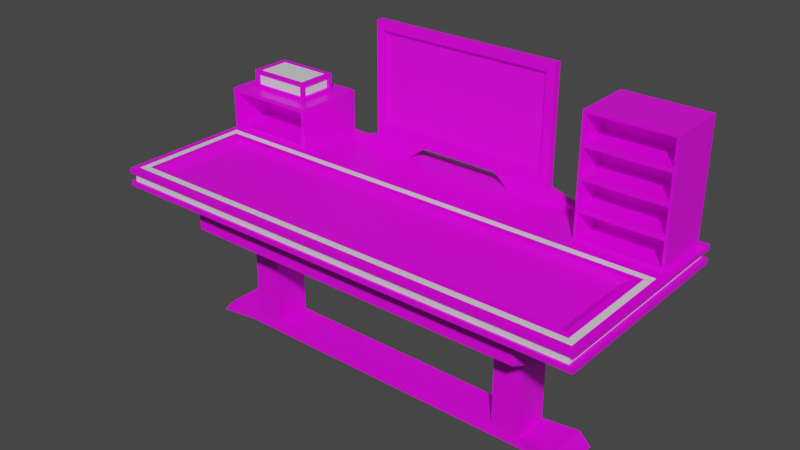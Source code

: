 # Source: Table.blend  (saved by Blender 2.92.15; exported with 4.5.12 LTS)
import bpy
from mathutils import Matrix  # noqa: F401  (used for matrix-valued properties, if any)

bpy.ops.wm.read_factory_settings(use_empty=True)
scene = bpy.context.scene
scene.name = 'Scene'

# ---- collections
col_collection = bpy.data.collections.new('Collection'); scene.collection.children.link(col_collection)

# ---- images (referenced by path relative to the original .blend; pixels are not part of the script)
import os
ASSET_DIR = os.environ.get("B2B_ASSET_DIR", "")  # directory of the original .blend (textures are referenced by path, not embedded)
HERE = os.path.dirname(os.path.abspath(__file__))  # packed textures are extracted next to this script under _unpacked/

def load_image(name, relpath, width, height, colorspace="sRGB"):
    """Load a texture the original file referenced (path relative to the .blend, or extracted next to this script)."""
    p = next((c for c in (os.path.join(HERE, relpath), os.path.join(ASSET_DIR, relpath)) if relpath and os.path.exists(c)), "")
    if p:
        img = bpy.data.images.load(p, check_existing=True)
        img.name = name
    else:  # same state as the original file: an image datablock whose file is absent (Cycles renders it pink)
        img = bpy.data.images.new(name, width, height)
        img.source = "FILE"
        img.filepath = "//" + (relpath or name)
    img.colorspace_settings.name = colorspace
    return img
img_blackmetal_jpg = load_image('BlackMetal.jpg', 'BlackMetal.jpg', 1024, 1024, 'sRGB')
img_screen_jpg = load_image('Screen.jpg', 'Screen.jpg', 1024, 1024, 'sRGB')
img_screen2_jpg = load_image('Screen2.jpg', 'Screen2.jpg', 1024, 1024, 'sRGB')

# ---- materials (node trees are filled in below, after node groups)
mat_table = bpy.data.materials.new('Table')
mat_table.alpha_threshold = 0.0
mat_table.use_transparent_shadow = False
mat_table.line_color = (0.0, 0.0, 0.0, 1.0)
mat_monitor = bpy.data.materials.new('Monitor')
mat_monitor.use_transparent_shadow = False
mat_monitor2 = bpy.data.materials.new('Monitor2')
mat_monitor2.use_transparent_shadow = False
mat_lights = bpy.data.materials.new('Lights')
mat_lights.use_transparent_shadow = False

# ---- material node trees
mat_table.use_nodes = True; mat_table.node_tree.nodes.clear()
_N = mat_table.node_tree.nodes; _L = mat_table.node_tree.links
n0 = _N.new('ShaderNodeOutputMaterial'); n0.name = 'Material Output'; n0.location = (300, 300)
n1 = _N.new('ShaderNodeBsdfPrincipled'); n1.name = 'Principled BSDF'; n1.location = (10, 300)
n1.distribution = 'GGX'
n1.subsurface_method = 'BURLEY'
n1.inputs[2].default_value = 0.4
n1.inputs[3].default_value = 1.45
n1.inputs[27].default_value = (0.0, 0.0, 0.0, 1.0)
n1.inputs[28].default_value = 1.0
n2 = _N.new('ShaderNodeTexImage'); n2.name = 'Image Texture'; n2.location = (-280, 280)
n2.image = img_blackmetal_jpg
_L.new(n1.outputs[0], n0.inputs[0])
_L.new(n2.outputs[0], n1.inputs[0])
n0.is_active_output = True
mat_monitor.use_nodes = True; mat_monitor.node_tree.nodes.clear()
_N = mat_monitor.node_tree.nodes; _L = mat_monitor.node_tree.links
n0 = _N.new('ShaderNodeBsdfPrincipled'); n0.name = 'Principled BSDF'; n0.location = (10, 300)
n0.distribution = 'GGX'
n0.subsurface_method = 'BURLEY'
n0.inputs[3].default_value = 1.45
n0.inputs[27].default_value = (0.0, 0.0, 0.0, 1.0)
n0.inputs[28].default_value = 1.0
n1 = _N.new('ShaderNodeOutputMaterial'); n1.name = 'Material Output'; n1.location = (300, 300)
n2 = _N.new('ShaderNodeTexImage'); n2.name = 'Image Texture'; n2.location = (-280, 280)
n2.image = img_screen_jpg
_L.new(n0.outputs[0], n1.inputs[0])
_L.new(n2.outputs[0], n0.inputs[0])
n1.is_active_output = True
mat_monitor2.use_nodes = True; mat_monitor2.node_tree.nodes.clear()
_N = mat_monitor2.node_tree.nodes; _L = mat_monitor2.node_tree.links
n0 = _N.new('ShaderNodeBsdfPrincipled'); n0.name = 'Principled BSDF'; n0.location = (10, 300)
n0.distribution = 'GGX'
n0.subsurface_method = 'BURLEY'
n0.inputs[3].default_value = 1.45
n0.inputs[27].default_value = (0.0, 0.0, 0.0, 1.0)
n0.inputs[28].default_value = 1.0
n1 = _N.new('ShaderNodeOutputMaterial'); n1.name = 'Material Output'; n1.location = (300, 300)
n2 = _N.new('ShaderNodeTexImage'); n2.name = 'Image Texture'; n2.location = (-280, 280)
n2.image = img_screen2_jpg
_L.new(n0.outputs[0], n1.inputs[0])
_L.new(n2.outputs[0], n0.inputs[0])
n1.is_active_output = True
mat_lights.use_nodes = True; mat_lights.node_tree.nodes.clear()
_N = mat_lights.node_tree.nodes; _L = mat_lights.node_tree.links
n0 = _N.new('ShaderNodeBsdfPrincipled'); n0.name = 'Principled BSDF'; n0.location = (10, 300)
n0.distribution = 'GGX'
n0.subsurface_method = 'BURLEY'
n0.inputs[3].default_value = 1.45
n0.inputs[27].default_value = (0.0, 0.0, 0.0, 1.0)
n0.inputs[28].default_value = 1.0
n1 = _N.new('ShaderNodeOutputMaterial'); n1.name = 'Material Output'; n1.location = (300, 300)
_L.new(n0.outputs[0], n1.inputs[0])
n1.is_active_output = True

# ---- world
world_world = bpy.data.worlds.new('World'); scene.world = world_world
world_world.use_nodes = True; world_world.node_tree.nodes.clear()
_N = world_world.node_tree.nodes; _L = world_world.node_tree.links
n0 = _N.new('ShaderNodeOutputWorld'); n0.name = 'World Output'; n0.location = (300, 300)
n1 = _N.new('ShaderNodeBackground'); n1.name = 'Background'; n1.location = (10, 300)
n1.inputs[0].default_value = (0.05088, 0.05088, 0.05088, 1.0)
_L.new(n1.outputs[0], n0.inputs[0])
n0.is_active_output = True
world_world.color = (0.05088, 0.05088, 0.05088)
world_world.use_sun_shadow = False
world_world.sun_shadow_jitter_overblur = 0.0

# ---- meshes
me_cube_001 = bpy.data.meshes.new('Cube.001')
me_cube_001.from_pydata([(-0.8849, -0.2638, -0.06988), (-0.9355, 0.4824, -0.09051), (0.8849, -0.2638, -0.06988), (0.9355, 0.4824, -0.09051), (-0.5266, 0.4431, -0.06988), (-0.2218, 0.4431, -0.06988), (0.2218, 0.4431, -0.06988), (0.5266, 0.4431, -0.06988), (0.5613, -0.2638, -0.06988), (0.1871, -0.2638, -0.06988), (-0.1871, -0.2638, -0.06988), (-0.5613, -0.2638, -0.06988), (-0.8849, -0.1416, -0.06988), (-0.8849, 0.03124, -0.06988), (-0.8849, 0.1535, -0.06988), (0.8849, 0.1535, -0.06988), (0.8849, 0.03124, -0.06988), (0.8849, -0.1416, -0.06988), (0.5266, 0.4012, -0.06988), (0.2218, 0.4012, -0.06988), (-0.2218, 0.4012, -0.06988), (-0.5266, 0.4012, -0.06988), (-0.9355, -0.3144, -0.1397), (-0.9355, 0.4824, -0.119), (0.9355, 0.4824, -0.119), (0.9355, -0.3144, -0.119), (0.5613, -0.3144, -0.119), (0.1871, -0.3144, -0.119), (-0.1871, -0.3144, -0.119), (-0.5613, -0.3144, -0.119), (-0.5613, 0.4824, -0.119), (-0.1871, 0.4824, -0.119), (0.1871, 0.4824, -0.119), (0.5613, 0.4824, -0.119), (0.9355, 0.2041, -0.119), (0.9355, 0.03124, -0.119), (0.9355, -0.1416, -0.119), (-0.9355, -0.1416, -0.119), (-0.9355, 0.03124, -0.119), (-0.9355, 0.2041, -0.119), (-0.6019, -0.03685, -0.3306), (-0.683, -0.2211, -0.2723), (-0.683, 0.2836, -0.1495), (-0.683, 0.2836, -0.2723), (-0.4098, 0.2836, -0.2723), (0.683, 0.2836, -0.1495), (0.683, 0.2836, -0.2723), (0.6019, 0.09933, -0.3306), (0.683, -0.2211, -0.1495), (0.683, -0.2211, -0.2723), (0.4098, -0.2211, -0.2723), (0.4098, 0.2836, -0.2723), (0.1366, 0.2836, -0.2723), (-0.1366, 0.2836, -0.2723), (-0.4098, -0.2211, -0.2723), (-0.1366, -0.2211, -0.2723), (0.1366, -0.2211, -0.2723), (-0.4909, -0.03685, -0.3306), (-0.1366, -0.09493, -0.2723), (0.1366, -0.09493, -0.2723), (0.4909, -0.03685, -0.3306), (0.4098, -0.2211, -0.1495), (0.1366, -0.2211, -0.1495), (-0.1366, -0.2211, -0.1495), (-0.4098, -0.2211, -0.1495), (-0.4098, 0.3522, -0.1495), (-0.1366, 0.3522, -0.1495), (0.1366, 0.3522, -0.1495), (0.4098, 0.3522, -0.1495), (-0.6019, 0.09933, -0.3306), (-0.6019, 0.03124, -0.3306), (0.6019, -0.03685, -0.3306), (0.6019, 0.03124, -0.3306), (-0.4909, 0.09933, -0.3306), (-0.4909, 0.03124, -0.3306), (-0.1366, 0.1574, -0.2723), (-0.1366, 0.03124, -0.2723), (0.1366, 0.1574, -0.2723), (0.1366, 0.03124, -0.2723), (0.4909, 0.09933, -0.3306), (0.4909, 0.03124, -0.3306), (0.683, 0.1574, -0.1495), (0.683, 0.03124, -0.1495), (0.683, -0.09493, -0.1495), (-0.683, -0.09493, -0.1495), (-0.683, 0.03124, -0.1495), (-0.683, 0.1574, -0.1495), (-0.683, -0.2211, -0.1495), (-0.683, 0.1574, -0.3306), (-0.683, 0.03124, -0.3306), (-0.683, -0.09493, -0.3306), (0.683, -0.09493, -0.3306), (0.683, 0.03124, -0.3306), (0.683, 0.1574, -0.3306), (-0.4098, 0.1574, -0.3306), (-0.4098, 0.03124, -0.3306), (-0.4098, -0.09493, -0.3306), (0.4098, 0.1574, -0.3306), (0.4098, 0.03124, -0.3306), (0.4098, -0.09493, -0.3306), (-0.4909, 0.03124, -0.6812), (-0.6019, 0.03124, -0.6812), (0.6019, 0.03124, -0.6812), (0.4909, 0.03124, -0.6812), (-0.6019, 0.09933, -0.6812), (-0.6019, -0.03685, -0.6812), (0.6019, -0.03685, -0.6812), (0.6019, 0.09933, -0.6812), (-0.4909, 0.09933, -0.6812), (-0.4909, -0.03685, -0.6812), (0.4909, 0.09933, -0.6812), (0.4909, -0.03685, -0.6812), (-0.5189, 0.03124, -0.7205), (-0.6363, 0.03124, -0.7205), (0.6363, 0.03124, -0.7205), (0.5189, 0.03124, -0.7205), (-0.6363, 0.1032, -0.7205), (-0.6363, -0.04074, -0.7205), (0.6363, -0.04074, -0.7205), (0.6363, 0.1032, -0.7205), (-0.5189, 0.1032, -0.7205), (-0.5189, -0.04074, -0.7205), (0.5189, 0.1032, -0.7205), (0.5189, -0.04074, -0.7205), (-0.738, 0.1147, -0.6767), (-0.738, 0.03124, -0.6767), (-0.738, -0.05224, -0.6767), (0.738, -0.05224, -0.6767), (0.738, 0.03124, -0.6767), (0.738, 0.1147, -0.6767), (-0.7802, 0.1195, -0.7249), (-0.7802, 0.03124, -0.7249), (-0.7802, -0.05701, -0.7249), (0.7802, -0.05701, -0.7249), (0.7802, 0.03124, -0.7249), (0.7802, 0.1195, -0.7249), (-0.5613, 0.4824, -0.09051), (-0.1871, 0.4824, -0.09051), (0.1871, 0.4824, -0.09051), (0.5613, 0.4824, -0.09051), (0.5613, 0.1535, -0.06988), (0.1871, 0.1535, -0.06988), (-0.1871, 0.1535, -0.06988), (-0.5613, 0.1535, -0.06988), (-0.3754, 0.4371, -0.02058), (-0.1581, 0.4371, -0.02058), (0.1581, 0.4371, -0.02058), (0.3754, 0.4371, -0.02058), (0.3754, 0.4072, -0.02058), (0.1581, 0.4072, -0.02058), (-0.1581, 0.4072, -0.02058), (-0.3754, 0.4072, -0.02058), (-0.3754, 0.4371, 0.0005437), (-0.1581, 0.4371, 0.0005437), (0.1581, 0.4371, 0.0005437), (0.3754, 0.4371, 0.0005437), (0.342, 0.4072, 0.03395), (0.1581, 0.4072, 0.03395), (-0.1581, 0.4072, 0.03395), (-0.342, 0.4072, 0.03395), (-0.3754, 0.4371, 0.4214), (-0.1581, 0.4371, 0.4214), (0.1581, 0.4371, 0.4214), (0.3754, 0.4371, 0.4214), (0.342, 0.4072, 0.388), (0.1581, 0.4072, 0.388), (-0.1581, 0.4072, 0.388), (-0.342, 0.4072, 0.388), (-0.3754, 0.4072, 0.0005437), (-0.1581, 0.4072, 0.0005437), (0.1581, 0.4072, 0.0005437), (0.3754, 0.4072, 0.0005437), (-0.3754, 0.4072, 0.4214), (-0.1581, 0.4072, 0.4214), (0.1581, 0.4072, 0.4214), (0.3754, 0.4072, 0.4214), (-0.1581, 0.4225, 0.03395), (-0.1581, 0.4225, 0.388), (0.1581, 0.4225, 0.03395), (0.1581, 0.4225, 0.388), (-0.342, 0.4225, 0.03395), (0.342, 0.4225, 0.03395), (-0.342, 0.4225, 0.388), (0.342, 0.4225, 0.388), (0.9355, -0.1416, -0.09051), (0.9355, -0.3144, -0.09051), (-0.5613, -0.3144, -0.09051), (-0.9108, -0.2897, -0.06988), (0.5613, -0.3144, -0.09051), (0.1871, -0.3144, -0.09051), (-0.1871, -0.3144, -0.09051), (-0.9355, -0.1416, -0.09051), (-0.9355, 0.03124, -0.09051), (-0.9355, 0.2041, -0.09051), (0.9355, 0.2041, -0.09051), (0.9355, 0.03124, -0.09051), (-0.5613, 0.1794, -0.06988), (-0.1871, 0.1794, -0.06988), (0.1871, 0.1794, -0.06988), (0.5613, 0.1794, -0.06988), (0.5369, -0.1378, -0.09575), (0.5369, -0.2311, -0.09575), (0.179, -0.1378, -0.09575), (0.179, -0.2311, -0.09575), (-0.179, -0.1378, -0.09575), (-0.179, -0.2311, -0.09575), (-0.5369, -0.1378, -0.09575), (-0.5369, -0.2311, -0.09575), (0.5369, 0.1208, -0.09575), (0.5369, 0.02749, -0.09575), (0.179, 0.1208, -0.09575), (0.179, 0.02749, -0.09575), (-0.179, 0.1208, -0.09575), (-0.179, 0.02749, -0.09575), (-0.5369, 0.1208, -0.09575), (-0.5369, 0.02749, -0.09575), (0.8229, 0.02749, -0.09575), (0.8229, -0.1378, -0.09575), (-0.8229, 0.02749, -0.09575), (-0.8229, -0.1378, -0.09575), (0.8229, -0.2311, -0.09575), (-0.8229, -0.2311, -0.09575), (-0.8229, 0.1208, -0.09575), (0.8229, 0.1208, -0.09575), (-0.9108, 0.1794, -0.06988), (-0.9355, 0.4824, -0.06988), (0.5885, 0.4552, -0.06988), (0.9083, 0.4552, -0.06988), (0.9108, -0.1416, -0.06988), (0.9108, -0.2897, -0.06988), (-0.5613, -0.2897, -0.06988), (-0.9355, -0.3144, -0.09051), (-0.5613, 0.4824, -0.06988), (-0.1871, 0.4824, -0.06988), (0.1871, 0.4824, -0.06988), (0.5613, -0.2897, -0.06988), (0.1871, -0.2897, -0.06988), (-0.1871, -0.2897, -0.06988), (-0.9108, -0.1416, -0.06988), (-0.9108, 0.03124, -0.06988), (0.9108, 0.1794, -0.06988), (0.9108, 0.03124, -0.06988), (-0.9355, 0.03124, -0.1397), (-0.9355, 0.2041, -0.1397), (-0.9355, -0.1416, -0.1397), (-0.9355, -0.3144, -0.119), (0.9355, 0.03124, -0.1397), (0.9355, -0.1416, -0.1397), (0.9355, 0.2041, -0.1397), (0.9355, 0.4824, -0.1397), (0.1871, 0.4824, -0.1397), (0.5613, 0.4824, -0.1397), (-0.1871, 0.4824, -0.1397), (-0.5613, 0.4824, -0.1397), (-0.9355, 0.4824, -0.1397), (-0.1871, -0.3144, -0.1397), (-0.5613, -0.3144, -0.1397), (0.1871, -0.3144, -0.1397), (0.5613, -0.3144, -0.1397), (0.9355, -0.3144, -0.1397), (-0.917, -0.3069, -0.1187), (-0.917, -0.3069, -0.09079), (-0.917, 0.4741, -0.09079), (-0.917, 0.4741, -0.1187), (0.917, 0.4741, -0.09079), (0.917, 0.4741, -0.1187), (0.917, -0.3069, -0.09079), (0.917, -0.3069, -0.1187), (0.5502, -0.3069, -0.09079), (0.5502, -0.3069, -0.1187), (0.1834, -0.3069, -0.09079), (0.1834, -0.3069, -0.1187), (-0.1834, -0.3069, -0.09079), (-0.1834, -0.3069, -0.1187), (-0.5502, -0.3069, -0.09079), (-0.5502, -0.3069, -0.1187), (-0.5502, 0.4741, -0.09079), (-0.5502, 0.4741, -0.1187), (-0.1834, 0.4741, -0.09079), (-0.1834, 0.4741, -0.1187), (0.1834, 0.4741, -0.09079), (0.1834, 0.4741, -0.1187), (0.5502, 0.4741, -0.09079), (0.5502, 0.4741, -0.1187), (0.917, 0.2013, -0.09079), (0.917, 0.2013, -0.1187), (0.917, 0.03194, -0.09079), (0.917, 0.03194, -0.1187), (0.917, -0.1375, -0.09079), (0.917, -0.1375, -0.1187), (-0.917, -0.1375, -0.09079), (-0.917, -0.1375, -0.1187), (-0.917, 0.03194, -0.09079), (-0.917, 0.03194, -0.1187), (-0.917, 0.2013, -0.09079), (-0.917, 0.2013, -0.1187), (0.9355, -0.1416, -0.06988), (0.9355, -0.3144, -0.06988), (-0.5613, -0.3144, -0.06988), (-0.9355, -0.3144, -0.06988), (0.5613, -0.3144, -0.06988), (0.1871, -0.3144, -0.06988), (-0.1871, -0.3144, -0.06988), (-0.9355, -0.1416, -0.06988), (-0.9355, 0.03124, -0.06988), (-0.9355, 0.2041, -0.06988), (0.9083, 0.2313, -0.06988), (0.9355, 0.03124, -0.06988), (-0.5613, 0.2041, -0.06988), (-0.1871, 0.2041, -0.06988), (0.1871, 0.2041, -0.06988), (0.5885, 0.2313, -0.06988), (0.8602, -0.1416, -0.06988), (0.8602, -0.2391, -0.06988), (-0.5613, -0.2391, -0.06988), (-0.8602, -0.2391, -0.06988), (0.5613, -0.2391, -0.06988), (0.1871, -0.2391, -0.06988), (-0.1871, -0.2391, -0.06988), (-0.8602, -0.1416, -0.06988), (-0.8602, 0.03124, -0.06988), (-0.8602, 0.1288, -0.06988), (0.8602, 0.1288, -0.06988), (0.8602, 0.03124, -0.06988), (-0.5613, 0.1288, -0.06988), (-0.1871, 0.1288, -0.06988), (0.1871, 0.1288, -0.06988), (0.5613, 0.1288, -0.06988), (0.5613, 0.4824, -0.06988), (0.9355, 0.4824, -0.06988), (0.9355, 0.2041, -0.06988), (0.5613, 0.2041, -0.06988), (0.5885, 0.4552, 0.372), (0.9083, 0.4552, 0.372), (0.9083, 0.2313, 0.372), (0.5885, 0.2313, 0.372), (0.5885, 0.4552, 0.04059), (0.5885, 0.4552, 0.1511), (0.5885, 0.4552, 0.2615), (0.9083, 0.4552, 0.2615), (0.9083, 0.4552, 0.1511), (0.9083, 0.4552, 0.04059), (0.9083, 0.2313, 0.04059), (0.9083, 0.2313, 0.1511), (0.9083, 0.2313, 0.2615), (0.5885, 0.2313, 0.2615), (0.5885, 0.2313, 0.1511), (0.5885, 0.2313, 0.04059), (0.5986, 0.2313, 0.2716), (0.8982, 0.2313, 0.2716), (0.8982, 0.2313, 0.3619), (0.5986, 0.2313, 0.3619), (0.5986, 0.2313, -0.05977), (0.8982, 0.2313, -0.05977), (0.8982, 0.2313, 0.03049), (0.5986, 0.2313, 0.03049), (0.5986, 0.2313, 0.0507), (0.8982, 0.2313, 0.0507), (0.8982, 0.2313, 0.141), (0.5986, 0.2313, 0.141), (0.5986, 0.2313, 0.1612), (0.8982, 0.2313, 0.1612), (0.8982, 0.2313, 0.2514), (0.5986, 0.2313, 0.2514), (0.8982, 0.3462, 0.2716), (0.5986, 0.3462, 0.2716), (0.5986, 0.3462, 0.3619), (0.8982, 0.3462, 0.3619), (0.5986, 0.3462, -0.05977), (0.8982, 0.3462, -0.05977), (0.5986, 0.3462, 0.03049), (0.8982, 0.3462, 0.03049), (0.8982, 0.3462, 0.0507), (0.5986, 0.3462, 0.0507), (0.5986, 0.3462, 0.141), (0.8982, 0.3462, 0.141), (0.8982, 0.3462, 0.1612), (0.5986, 0.3462, 0.1612), (0.5986, 0.3462, 0.2514), (0.8982, 0.3462, 0.2514), (-0.9355, 0.2041, 0.09152), (-0.9355, 0.4824, 0.09152), (-0.5613, 0.4824, 0.09152), (-0.5613, 0.2041, 0.09152), (-0.9201, 0.2041, -0.05447), (-0.5767, 0.2041, -0.05447), (-0.5767, 0.2041, 0.07612), (-0.9201, 0.2041, 0.07612), (-0.9201, 0.3633, -0.05447), (-0.5767, 0.3633, -0.05447), (-0.9201, 0.3633, 0.07612), (-0.5767, 0.3633, 0.07612), (-0.6224, 0.4213, 0.09152), (-0.8744, 0.4213, 0.09152), (-0.8744, 0.2652, 0.09152), (-0.6224, 0.2652, 0.09152), (-0.8744, 0.4213, 0.1606), (-0.6224, 0.4213, 0.1606), (-0.6224, 0.2652, 0.1606), (-0.8744, 0.2652, 0.1606), (-0.8744, 0.4085, 0.1043), (-0.8744, 0.278, 0.1043), (-0.8744, 0.278, 0.1478), (-0.8744, 0.4085, 0.1478), (-0.6352, 0.4085, 0.1606), (-0.8616, 0.4085, 0.1606), (-0.8616, 0.278, 0.1606), (-0.6352, 0.278, 0.1606), (-0.6352, 0.4213, 0.1043), (-0.8616, 0.4213, 0.1043), (-0.8616, 0.4213, 0.1478), (-0.6352, 0.4213, 0.1478), (-0.8616, 0.2652, 0.1043), (-0.6352, 0.2652, 0.1043), (-0.6352, 0.2652, 0.1478), (-0.8616, 0.2652, 0.1478), (-0.6224, 0.278, 0.1043), (-0.6224, 0.4085, 0.1043), (-0.6224, 0.4085, 0.1478), (-0.6224, 0.278, 0.1478), (-0.8655, 0.2826, 0.1063), (-0.8655, 0.4039, 0.1063), (-0.8655, 0.4039, 0.1467), (-0.8655, 0.2826, 0.1467), (-0.8536, 0.4039, 0.1586), (-0.6432, 0.4039, 0.1586), (-0.6432, 0.2826, 0.1586), (-0.8536, 0.2826, 0.1586), (-0.8536, 0.4158, 0.1063), (-0.6432, 0.4158, 0.1063), (-0.6432, 0.4158, 0.1467), (-0.8536, 0.4158, 0.1467), (-0.8536, 0.2707, 0.1063), (-0.6432, 0.2707, 0.1063), (-0.8536, 0.2707, 0.1467), (-0.6432, 0.2707, 0.1467), (-0.6313, 0.4039, 0.1063), (-0.6313, 0.2826, 0.1063), (-0.6313, 0.2826, 0.1467), (-0.6313, 0.4039, 0.1467)], [], [(192, 193, 294, 292), (30, 23, 263, 277), (193, 1, 262, 294), (191, 192, 292, 290), (318, 317, 203, 205), (325, 324, 214, 212), (317, 316, 201, 203), (312, 323, 216, 217), (316, 313, 220, 201), (31, 30, 277, 279), (231, 191, 290, 261), (32, 31, 279, 281), (190, 186, 274, 272), (33, 32, 281, 283), (189, 190, 272, 270), (34, 24, 265, 285), (188, 189, 270, 268), (4, 21, 151, 144), (323, 322, 223, 216), (315, 314, 207, 221), (234, 233, 309, 310), (321, 320, 218, 222), (324, 321, 222, 214), (19, 18, 148, 149), (313, 312, 217, 220), (320, 319, 219, 218), (339, 338, 332, 333), (322, 327, 208, 223), (319, 315, 221, 219), (225, 305, 380, 381), (327, 326, 210, 208), (314, 318, 205, 207), (35, 34, 285, 287), (23, 39, 295, 263), (185, 188, 268, 266), (36, 35, 287, 289), (24, 33, 283, 265), (138, 139, 282, 280), (248, 246, 82, 81), (257, 255, 63, 62), (246, 247, 83, 82), (255, 256, 64, 63), (243, 254, 42, 86), (22, 244, 84, 87), (254, 253, 65, 42), (251, 249, 45, 68), (244, 242, 85, 84), (253, 252, 66, 65), (247, 259, 48, 83), (242, 243, 86, 85), (252, 250, 67, 66), (256, 22, 87, 64), (250, 251, 68, 67), (259, 258, 61, 48), (249, 248, 81, 45), (258, 257, 62, 61), (99, 91, 49, 50), (90, 96, 54, 41), (96, 58, 55, 54), (58, 59, 56, 55), (59, 99, 50, 56), (52, 51, 97, 77), (77, 97, 98, 78), (78, 98, 99, 59), (53, 52, 77, 75), (75, 77, 78, 76), (76, 78, 59, 58), (44, 53, 75, 94), (94, 75, 76, 95), (95, 76, 58, 96), (43, 44, 94, 88), (57, 40, 105, 109), (72, 71, 106, 102), (51, 46, 93, 97), (74, 57, 109, 100), (69, 73, 108, 104), (89, 85, 86, 88), (90, 84, 85, 89), (41, 87, 84, 90), (92, 82, 83, 91), (93, 81, 82, 92), (46, 45, 81, 93), (52, 67, 68, 51), (53, 66, 67, 52), (44, 65, 66, 53), (43, 42, 65, 44), (55, 63, 64, 54), (56, 62, 63, 55), (50, 61, 62, 56), (49, 48, 61, 50), (54, 64, 87, 41), (91, 83, 48, 49), (51, 68, 45, 46), (88, 86, 42, 43), (69, 70, 89, 88), (70, 40, 90, 89), (71, 72, 92, 91), (72, 47, 93, 92), (74, 73, 94, 95), (57, 74, 95, 96), (79, 80, 98, 97), (80, 60, 99, 98), (73, 69, 88, 94), (40, 57, 96, 90), (47, 79, 97, 93), (60, 71, 91, 99), (114, 119, 135, 134), (110, 107, 119, 122), (117, 105, 126, 132), (121, 112, 115, 123), (80, 79, 110, 103), (47, 72, 102, 107), (79, 47, 107, 110), (70, 69, 104, 101), (60, 80, 103, 111), (73, 74, 100, 108), (71, 60, 111, 106), (40, 70, 101, 105), (116, 120, 112, 113), (113, 112, 121, 117), (122, 119, 114, 115), (115, 114, 118, 123), (109, 121, 123, 111), (100, 109, 111, 103), (106, 111, 123, 118), (107, 102, 128, 129), (104, 108, 120, 116), (108, 100, 103, 110), (119, 107, 129, 135), (109, 105, 117, 121), (112, 120, 122, 115), (120, 108, 110, 122), (125, 124, 130, 131), (129, 128, 134, 135), (126, 125, 131, 132), (128, 127, 133, 134), (101, 104, 124, 125), (116, 113, 131, 130), (104, 116, 130, 124), (105, 101, 125, 126), (113, 117, 132, 131), (102, 106, 127, 128), (106, 118, 133, 127), (118, 114, 134, 133), (4, 5, 233, 232), (6, 7, 328, 234), (7, 18, 331, 328), (19, 6, 234, 310), (5, 20, 309, 233), (21, 4, 232, 308), (20, 21, 308, 309), (18, 19, 310, 331), (145, 144, 152, 153), (148, 147, 155, 171), (6, 19, 149, 146), (7, 6, 146, 147), (21, 20, 150, 151), (20, 5, 145, 150), (18, 7, 147, 148), (5, 4, 144, 145), (171, 155, 163, 175), (157, 156, 181, 178), (149, 148, 171, 170), (144, 151, 168, 152), (154, 153, 161, 162), (147, 146, 154, 155), (151, 150, 169, 168), (145, 153, 154, 146), (169, 150, 149, 170), (150, 145, 146, 149), (161, 160, 172, 173), (163, 162, 174, 175), (161, 173, 174, 162), (153, 152, 160, 161), (166, 167, 182, 177), (165, 166, 177, 179), (152, 168, 172, 160), (155, 154, 162, 163), (158, 159, 168, 169), (156, 157, 170, 171), (157, 158, 169, 170), (167, 166, 173, 172), (165, 164, 175, 174), (166, 165, 174, 173), (159, 167, 172, 168), (164, 156, 171, 175), (180, 176, 177, 182), (176, 178, 179, 177), (178, 181, 183, 179), (167, 159, 180, 182), (164, 165, 179, 183), (158, 157, 178, 176), (159, 158, 176, 180), (156, 164, 183, 181), (17, 2, 229, 228), (11, 0, 187, 230), (2, 8, 235, 229), (8, 9, 236, 235), (9, 10, 237, 236), (10, 11, 230, 237), (0, 12, 238, 187), (12, 13, 239, 238), (13, 14, 224, 239), (15, 16, 241, 240), (16, 17, 228, 241), (143, 142, 197, 196), (142, 141, 198, 197), (141, 140, 199, 198), (140, 15, 240, 199), (14, 143, 196, 224), (206, 219, 221, 207), (217, 200, 201, 220), (200, 202, 203, 201), (202, 204, 205, 203), (204, 206, 207, 205), (212, 214, 215, 213), (213, 215, 206, 204), (210, 212, 213, 211), (211, 213, 204, 202), (208, 210, 211, 209), (209, 211, 202, 200), (223, 208, 209, 216), (216, 209, 200, 217), (214, 222, 218, 215), (215, 218, 219, 206), (326, 325, 212, 210), (1, 193, 305, 225), (3, 139, 328, 329), (185, 184, 296, 297), (231, 186, 298, 299), (136, 1, 225, 232), (137, 136, 232, 233), (138, 137, 233, 234), (139, 138, 234, 328), (188, 185, 297, 300), (189, 188, 300, 301), (190, 189, 301, 302), (186, 190, 302, 298), (191, 231, 299, 303), (192, 191, 303, 304), (193, 192, 304, 305), (194, 3, 329, 330), (195, 194, 330, 307), (184, 195, 307, 296), (38, 39, 243, 242), (37, 38, 242, 244), (245, 37, 244, 22), (35, 36, 247, 246), (34, 35, 246, 248), (24, 34, 248, 249), (32, 33, 251, 250), (31, 32, 250, 252), (30, 31, 252, 253), (23, 30, 253, 254), (28, 29, 256, 255), (27, 28, 255, 257), (26, 27, 257, 258), (25, 26, 258, 259), (29, 245, 22, 256), (36, 25, 259, 247), (33, 24, 249, 251), (39, 23, 254, 243), (295, 294, 262, 263), (283, 282, 264, 265), (289, 288, 266, 267), (275, 274, 261, 260), (267, 266, 268, 269), (269, 268, 270, 271), (271, 270, 272, 273), (273, 272, 274, 275), (263, 262, 276, 277), (277, 276, 278, 279), (279, 278, 280, 281), (281, 280, 282, 283), (265, 264, 284, 285), (285, 284, 286, 287), (287, 286, 288, 289), (260, 261, 290, 291), (291, 290, 292, 293), (293, 292, 294, 295), (139, 3, 264, 282), (29, 28, 273, 275), (3, 194, 284, 264), (184, 185, 266, 288), (28, 27, 271, 273), (194, 195, 286, 284), (186, 231, 261, 274), (27, 26, 269, 271), (195, 184, 288, 286), (1, 136, 276, 262), (26, 25, 267, 269), (39, 38, 293, 295), (136, 137, 278, 276), (245, 29, 275, 260), (38, 37, 291, 293), (137, 138, 280, 278), (25, 36, 289, 267), (37, 245, 260, 291), (228, 229, 297, 296), (230, 187, 299, 298), (229, 235, 300, 297), (235, 236, 301, 300), (236, 237, 302, 301), (237, 230, 298, 302), (187, 238, 303, 299), (238, 239, 304, 303), (239, 224, 305, 304), (240, 241, 307, 330), (241, 228, 296, 307), (196, 197, 309, 308), (197, 198, 310, 309), (198, 199, 331, 310), (199, 240, 330, 331), (224, 196, 308, 305), (2, 17, 312, 313), (0, 11, 314, 315), (8, 2, 313, 316), (9, 8, 316, 317), (10, 9, 317, 318), (11, 10, 318, 314), (12, 0, 315, 319), (13, 12, 319, 320), (14, 13, 320, 321), (16, 15, 322, 323), (17, 16, 323, 312), (142, 143, 324, 325), (141, 142, 325, 326), (140, 141, 326, 327), (15, 140, 327, 322), (143, 14, 321, 324), (226, 227, 329, 328), (227, 306, 330, 329), (311, 226, 328, 331), (306, 311, 331, 330), (333, 332, 335, 334), (359, 356, 373, 374), (344, 339, 333, 334), (338, 345, 335, 332), (226, 311, 347, 336), (336, 347, 346, 337), (337, 346, 345, 338), (306, 227, 341, 342), (342, 341, 340, 343), (343, 340, 339, 344), (349, 350, 367, 364), (360, 361, 376, 377), (355, 352, 368, 370), (227, 226, 336, 341), (341, 336, 337, 340), (340, 337, 338, 339), (345, 344, 349, 348), (344, 334, 350, 349), (334, 335, 351, 350), (335, 345, 348, 351), (311, 306, 353, 352), (306, 342, 354, 353), (342, 347, 355, 354), (347, 311, 352, 355), (347, 342, 357, 356), (342, 343, 358, 357), (343, 346, 359, 358), (346, 347, 356, 359), (346, 343, 361, 360), (343, 344, 362, 361), (344, 345, 363, 362), (345, 346, 360, 363), (365, 364, 367, 366), (368, 369, 371, 370), (373, 372, 375, 374), (377, 376, 379, 378), (353, 354, 371, 369), (363, 360, 377, 378), (350, 351, 366, 367), (357, 358, 375, 372), (354, 355, 370, 371), (361, 362, 379, 376), (358, 359, 374, 375), (362, 363, 378, 379), (348, 349, 364, 365), (352, 353, 369, 368), (351, 348, 365, 366), (356, 357, 372, 373), (400, 401, 420, 421), (308, 232, 382, 383), (232, 225, 381, 382), (385, 386, 391, 389), (305, 308, 385, 384), (308, 383, 386, 385), (383, 380, 387, 386), (380, 305, 384, 387), (388, 389, 391, 390), (384, 385, 389, 388), (386, 387, 390, 391), (387, 384, 388, 390), (382, 381, 393, 392), (381, 380, 394, 393), (380, 383, 395, 394), (383, 382, 392, 395), (418, 419, 438, 439), (414, 415, 434, 435), (417, 418, 439, 436), (410, 411, 430, 431), (393, 394, 401, 400), (394, 399, 402, 401), (399, 396, 403, 402), (396, 393, 400, 403), (397, 396, 405, 404), (396, 399, 406, 405), (399, 398, 407, 406), (398, 397, 404, 407), (392, 393, 409, 408), (393, 396, 410, 409), (396, 397, 411, 410), (397, 392, 408, 411), (394, 395, 413, 412), (395, 398, 414, 413), (398, 399, 415, 414), (399, 394, 412, 415), (395, 392, 417, 416), (392, 397, 418, 417), (397, 398, 419, 418), (398, 395, 416, 419), (421, 420, 423, 422), (425, 424, 427, 426), (429, 428, 431, 430), (432, 433, 435, 434), (437, 436, 439, 438), (404, 405, 424, 425), (403, 400, 421, 422), (408, 409, 428, 429), (407, 404, 425, 426), (412, 413, 433, 432), (401, 402, 423, 420), (411, 408, 429, 430), (416, 417, 436, 437), (405, 406, 427, 424), (415, 412, 432, 434), (402, 403, 422, 423), (409, 410, 431, 428), (419, 416, 437, 438), (406, 407, 426, 427), (413, 414, 435, 433)])
me_cube_001.polygons.foreach_set('material_index', [0, 0, 0, 0, 0, 0, 0, 0, 0, 0, 0, 0, 0, 0, 0, 0, 0, 0, 0, 0, 0, 0, 0, 0, 0, 0, 0, 0, 0, 0, 0, 0, 0, 0, 0, 0, 0, 0, 0, 0, 0, 0, 0, 0, 0, 0, 0, 0, 0, 0, 0, 0, 0, 0, 0, 0, 0, 0, 0, 0, 0, 0, 0, 0, 0, 0, 0, 0, 0, 0, 0, 0, 0, 0, 0, 0, 0, 0, 0, 0, 0, 0, 0, 0, 0, 0, 0, 0, 0, 0, 0, 0, 0, 0, 0, 0, 0, 0, 0, 0, 0, 0, 0, 0, 0, 0, 0, 0, 0, 0, 0, 0, 0, 0, 0, 0, 0, 0, 0, 0, 0, 0, 0, 0, 0, 0, 0, 0, 0, 0, 0, 0, 0, 0, 0, 0, 0, 0, 0, 0, 0, 0, 0, 0, 0, 0, 0, 0, 0, 0, 0, 0, 0, 0, 0, 0, 0, 0, 0, 0, 0, 0, 0, 0, 0, 0, 0, 0, 0, 0, 0, 0, 0, 0, 0, 0, 0, 0, 0, 0, 0, 0, 0, 0, 0, 0, 1, 1, 1, 0, 0, 0, 0, 0, 3, 3, 3, 3, 3, 3, 3, 3, 3, 3, 3, 3, 3, 3, 3, 3, 2, 2, 2, 2, 2, 2, 2, 2, 2, 2, 2, 2, 2, 2, 2, 0, 0, 0, 0, 0, 0, 0, 0, 0, 0, 0, 0, 0, 0, 0, 0, 0, 0, 0, 0, 0, 0, 0, 0, 0, 0, 0, 0, 0, 0, 0, 0, 0, 0, 0, 0, 0, 3, 3, 3, 3, 3, 3, 3, 3, 3, 3, 3, 3, 3, 3, 3, 3, 3, 3, 0, 0, 0, 0, 0, 0, 0, 0, 0, 0, 0, 0, 0, 0, 0, 0, 0, 0, 0, 0, 0, 0, 0, 0, 0, 0, 0, 0, 0, 0, 0, 0, 0, 0, 0, 0, 0, 0, 0, 0, 0, 0, 0, 0, 0, 0, 0, 0, 0, 0, 0, 0, 0, 0, 0, 0, 0, 0, 0, 0, 0, 0, 0, 0, 0, 0, 0, 0, 0, 0, 0, 0, 0, 0, 0, 0, 0, 0, 0, 0, 0, 0, 0, 0, 0, 0, 0, 0, 0, 0, 0, 0, 0, 0, 0, 0, 0, 0, 0, 0, 0, 0, 0, 0, 0, 0, 0, 0, 0, 0, 0, 0, 0, 0, 0, 0, 0, 0, 0, 0, 0, 0, 0, 0, 0, 0, 0, 0, 0, 0, 0, 0, 0, 0, 0, 0, 0, 0, 0, 0, 0, 0, 3, 3, 3, 3, 3, 0, 0, 0, 0, 0, 0, 0, 0, 0, 0, 0, 0, 0, 0, 0])
_uv = me_cube_001.uv_layers.new(name='UVMap')
_uv.uv.foreach_set('vector', [0.01914, 0.208, 0.01914, 0.1978, 0.02113, 0.198, 0.02113, 0.208, 0.18, 0.3224, 0.2202, 0.3224, 0.2182, 0.3229, 0.1788, 0.3229, 0.01914, 0.1978, 0.01914, 0.1814, 0.02113, 0.1819, 0.02113, 0.198, 0.01914, 0.2182, 0.01914, 0.208, 0.02113, 0.208, 0.02113, 0.218, 0.09146, 0.02597, 0.1317, 0.02597, 0.1308, 0.0275, 0.09233, 0.0275, 0.1317, 0.0275, 0.1719, 0.0275, 0.1693, 0.02904, 0.1308, 0.02904, 0.1317, 0.02597, 0.1719, 0.02597, 0.1693, 0.0275, 0.1308, 0.0275, 0.02723, 0.3122, 0.02723, 0.302, 0.03124, 0.3023, 0.03124, 0.312, 0.1719, 0.02597, 0.204, 0.02597, 0.2, 0.0275, 0.1693, 0.0275, 0.1398, 0.3224, 0.18, 0.3224, 0.1788, 0.3229, 0.1394, 0.3229, 0.01914, 0.2284, 0.01914, 0.2182, 0.02113, 0.218, 0.02113, 0.2279, 0.09955, 0.3224, 0.1398, 0.3224, 0.1394, 0.3229, 0.09995, 0.3229, 0.09955, 0.2284, 0.05934, 0.2284, 0.06054, 0.2279, 0.09995, 0.2279, 0.05934, 0.3224, 0.09955, 0.3224, 0.09995, 0.3229, 0.06054, 0.3229, 0.1398, 0.2284, 0.09955, 0.2284, 0.09995, 0.2279, 0.1394, 0.2279, 0.01914, 0.3389, 0.01914, 0.3224, 0.02113, 0.3229, 0.02113, 0.339, 0.18, 0.2284, 0.1398, 0.2284, 0.1394, 0.2279, 0.1788, 0.2279, 0.1762, 0.2777, 0.1762, 0.2802, 0.16, 0.2799, 0.16, 0.2781, 0.02723, 0.302, 0.02723, 0.2963, 0.03124, 0.2968, 0.03124, 0.3023, 0.01914, 0.02597, 0.05126, 0.02597, 0.05387, 0.0275, 0.02315, 0.0275, 0.09955, 0.2754, 0.1398, 0.2754, 0.1398, 0.2918, 0.09955, 0.2918, 0.2121, 0.2963, 0.2121, 0.302, 0.2081, 0.3023, 0.2081, 0.2968, 0.1719, 0.0275, 0.204, 0.0275, 0.2, 0.02904, 0.1693, 0.02904, 0.165, 0.105, 0.1323, 0.105, 0.1485, 0.1021, 0.1719, 0.1021, 0.02723, 0.318, 0.02723, 0.3122, 0.03124, 0.312, 0.03124, 0.3175, 0.2121, 0.302, 0.2121, 0.3122, 0.2081, 0.312, 0.2081, 0.3023, 0.1868, 0.1451, 0.2211, 0.1451, 0.2211, 0.1516, 0.1868, 0.1516, 0.01914, 0.0275, 0.05126, 0.0275, 0.05387, 0.02904, 0.02315, 0.02904, 0.2121, 0.3122, 0.2121, 0.318, 0.2081, 0.3175, 0.2081, 0.312, 0.2515, 0.1802, 0.2216, 0.1802, 0.2216, 0.1706, 0.2515, 0.1706, 0.05126, 0.0275, 0.09146, 0.0275, 0.09233, 0.02904, 0.05387, 0.02904, 0.05126, 0.02597, 0.09146, 0.02597, 0.09233, 0.0275, 0.05387, 0.0275, 0.01914, 0.3491, 0.01914, 0.3389, 0.02113, 0.339, 0.02113, 0.349, 0.2202, 0.3224, 0.2202, 0.3389, 0.2182, 0.339, 0.2182, 0.3229, 0.2202, 0.2284, 0.18, 0.2284, 0.1788, 0.2279, 0.2182, 0.2279, 0.01914, 0.3593, 0.01914, 0.3491, 0.02113, 0.349, 0.02113, 0.359, 0.01914, 0.3224, 0.05934, 0.3224, 0.06054, 0.3229, 0.02113, 0.3229, 0.1398, 0.1814, 0.18, 0.1814, 0.1788, 0.1819, 0.1394, 0.1819, 0.2202, 0.2448, 0.2202, 0.255, 0.193, 0.255, 0.193, 0.2476, 0.1398, 0.2754, 0.09955, 0.2754, 0.105, 0.2699, 0.1343, 0.2699, 0.2202, 0.255, 0.2202, 0.2652, 0.193, 0.2625, 0.193, 0.255, 0.09955, 0.2754, 0.05934, 0.2754, 0.07562, 0.2699, 0.105, 0.2699, 0.01914, 0.2448, 0.01914, 0.2284, 0.04627, 0.2401, 0.04627, 0.2476, 0.01914, 0.2754, 0.01914, 0.2652, 0.04627, 0.2625, 0.04627, 0.2699, 0.01914, 0.2284, 0.05934, 0.2284, 0.07562, 0.2361, 0.04627, 0.2401, 0.18, 0.2284, 0.2202, 0.2284, 0.193, 0.2401, 0.1637, 0.2361, 0.01914, 0.2652, 0.01914, 0.255, 0.04627, 0.255, 0.04627, 0.2625, 0.05934, 0.2284, 0.09955, 0.2284, 0.105, 0.2361, 0.07562, 0.2361, 0.2202, 0.2652, 0.2202, 0.2754, 0.193, 0.2699, 0.193, 0.2625, 0.01914, 0.255, 0.01914, 0.2448, 0.04627, 0.2476, 0.04627, 0.255, 0.09955, 0.2284, 0.1398, 0.2284, 0.1343, 0.2361, 0.105, 0.2361, 0.05934, 0.2754, 0.01914, 0.2754, 0.04627, 0.2699, 0.07562, 0.2699, 0.1398, 0.2284, 0.18, 0.2284, 0.1637, 0.2361, 0.1343, 0.2361, 0.2202, 0.2754, 0.18, 0.2754, 0.1637, 0.2699, 0.193, 0.2699, 0.2202, 0.2284, 0.2202, 0.2448, 0.193, 0.2476, 0.193, 0.2401, 0.18, 0.2754, 0.1398, 0.2754, 0.1343, 0.2699, 0.1637, 0.2699, 0.04849, 0.159, 0.01914, 0.159, 0.01914, 0.1516, 0.04849, 0.1516, 0.1659, 0.159, 0.1365, 0.159, 0.1365, 0.1516, 0.1659, 0.1516, 0.1365, 0.159, 0.1072, 0.159, 0.1072, 0.1516, 0.1365, 0.1516, 0.1072, 0.159, 0.07785, 0.159, 0.07785, 0.1516, 0.1072, 0.1516, 0.07785, 0.159, 0.04849, 0.159, 0.04849, 0.1516, 0.07785, 0.1516, 0.07785, 0.1814, 0.04849, 0.1814, 0.04849, 0.1739, 0.07785, 0.1739, 0.07785, 0.1739, 0.04849, 0.1739, 0.04849, 0.1665, 0.07785, 0.1665, 0.07785, 0.1665, 0.04849, 0.1665, 0.04849, 0.159, 0.07785, 0.159, 0.1072, 0.1814, 0.07785, 0.1814, 0.07785, 0.1739, 0.1072, 0.1739, 0.1072, 0.1739, 0.07785, 0.1739, 0.07785, 0.1665, 0.1072, 0.1665, 0.1072, 0.1665, 0.07785, 0.1665, 0.07785, 0.159, 0.1072, 0.159, 0.1365, 0.1814, 0.1072, 0.1814, 0.1072, 0.1739, 0.1365, 0.1739, 0.1365, 0.1739, 0.1072, 0.1739, 0.1072, 0.1665, 0.1365, 0.1665, 0.1365, 0.1665, 0.1072, 0.1665, 0.1072, 0.159, 0.1365, 0.159, 0.1659, 0.1814, 0.1365, 0.1814, 0.1365, 0.1739, 0.1659, 0.1739, 0.1557, 0.1283, 0.1676, 0.1283, 0.1676, 0.149, 0.1557, 0.149, 0.2437, 0.222, 0.2437, 0.2284, 0.2202, 0.2284, 0.2202, 0.222, 0.04849, 0.1814, 0.01914, 0.1814, 0.01914, 0.1739, 0.04849, 0.1739, 0.2437, 0.284, 0.2437, 0.2904, 0.2202, 0.2904, 0.2202, 0.284, 0.03829, 0.105, 0.05022, 0.105, 0.05022, 0.1257, 0.03829, 0.1257, 0.2332, 0.1599, 0.2332, 0.1706, 0.2197, 0.1706, 0.2197, 0.1599, 0.2468, 0.1599, 0.2468, 0.1706, 0.2332, 0.1706, 0.2332, 0.1599, 0.2603, 0.1634, 0.2603, 0.1706, 0.2468, 0.1706, 0.2468, 0.1599, 0.2139, 0.1148, 0.2139, 0.1255, 0.2003, 0.1255, 0.2003, 0.1148, 0.2275, 0.1148, 0.2275, 0.1255, 0.2139, 0.1255, 0.2139, 0.1148, 0.241, 0.1183, 0.241, 0.1255, 0.2275, 0.1255, 0.2275, 0.1148, 0.07785, 0.04761, 0.07785, 0.05486, 0.04849, 0.05486, 0.04849, 0.04761, 0.1072, 0.04761, 0.1072, 0.05486, 0.07785, 0.05486, 0.07785, 0.04761, 0.1365, 0.04761, 0.1365, 0.05486, 0.1072, 0.05486, 0.1072, 0.04761, 0.1659, 0.04761, 0.1659, 0.05486, 0.1365, 0.05486, 0.1365, 0.04761, 0.07785, 0.04037, 0.07785, 0.04761, 0.04849, 0.04761, 0.04849, 0.04037, 0.1072, 0.04037, 0.1072, 0.04761, 0.07785, 0.04761, 0.07785, 0.04037, 0.1365, 0.04037, 0.1365, 0.04761, 0.1072, 0.04761, 0.1072, 0.04037, 0.1659, 0.04037, 0.1659, 0.04761, 0.1365, 0.04761, 0.1365, 0.04037, 0.04849, 0.04037, 0.04849, 0.04761, 0.01914, 0.04761, 0.01914, 0.04037, 0.2003, 0.1148, 0.2003, 0.1255, 0.1868, 0.1255, 0.1868, 0.1183, 0.04849, 0.04761, 0.04849, 0.05486, 0.01914, 0.05486, 0.01914, 0.04761, 0.2197, 0.1599, 0.2197, 0.1706, 0.2061, 0.1706, 0.2061, 0.1634, 0.1572, 0.1705, 0.1572, 0.1665, 0.1659, 0.1665, 0.1659, 0.1739, 0.1572, 0.1665, 0.1572, 0.1625, 0.1659, 0.159, 0.1659, 0.1665, 0.02785, 0.1625, 0.02785, 0.1665, 0.01914, 0.1665, 0.01914, 0.159, 0.02785, 0.1665, 0.02785, 0.1705, 0.01914, 0.1739, 0.01914, 0.1665, 0.1453, 0.1665, 0.1453, 0.1705, 0.1365, 0.1739, 0.1365, 0.1665, 0.1453, 0.1625, 0.1453, 0.1665, 0.1365, 0.1665, 0.1365, 0.159, 0.03978, 0.1705, 0.03978, 0.1665, 0.04849, 0.1665, 0.04849, 0.1739, 0.03978, 0.1665, 0.03978, 0.1625, 0.04849, 0.159, 0.04849, 0.1665, 0.1453, 0.1705, 0.1572, 0.1705, 0.1659, 0.1739, 0.1365, 0.1739, 0.1572, 0.1625, 0.1453, 0.1625, 0.1365, 0.159, 0.1659, 0.159, 0.02785, 0.1705, 0.03978, 0.1705, 0.04849, 0.1739, 0.01914, 0.1739, 0.03978, 0.1625, 0.02785, 0.1625, 0.01914, 0.159, 0.04849, 0.159, 0.0346, 0.06007, 0.0346, 0.06431, 0.01914, 0.06528, 0.01914, 0.06007, 0.1557, 0.1257, 0.1676, 0.1257, 0.1713, 0.128, 0.1587, 0.128, 0.1713, 0.1513, 0.1676, 0.149, 0.1823, 0.1487, 0.1868, 0.1516, 0.1587, 0.05582, 0.1587, 0.06007, 0.04721, 0.06007, 0.04721, 0.05582, 0.2437, 0.2477, 0.2437, 0.2541, 0.2202, 0.2541, 0.2202, 0.2477, 0.2437, 0.2155, 0.2437, 0.222, 0.2202, 0.222, 0.2202, 0.2155, 0.1557, 0.105, 0.1676, 0.105, 0.1676, 0.1257, 0.1557, 0.1257, 0.2437, 0.2348, 0.2437, 0.2413, 0.2202, 0.2413, 0.2202, 0.2348, 0.2437, 0.2413, 0.2437, 0.2477, 0.2202, 0.2477, 0.2202, 0.2413, 0.2437, 0.2776, 0.2437, 0.284, 0.2202, 0.284, 0.2202, 0.2776, 0.03829, 0.1283, 0.05022, 0.1283, 0.05022, 0.149, 0.03829, 0.149, 0.2437, 0.2284, 0.2437, 0.2348, 0.2202, 0.2348, 0.2202, 0.2284, 0.1713, 0.06431, 0.1587, 0.06431, 0.1587, 0.06007, 0.1713, 0.06007, 0.1713, 0.06007, 0.1587, 0.06007, 0.1587, 0.05582, 0.1713, 0.05582, 0.04721, 0.06431, 0.0346, 0.06431, 0.0346, 0.06007, 0.04721, 0.06007, 0.04721, 0.06007, 0.0346, 0.06007, 0.0346, 0.05582, 0.04721, 0.05582, 0.1557, 0.149, 0.1587, 0.1513, 0.04721, 0.1513, 0.05022, 0.149, 0.01914, 0.03635, 0.01914, 0.03233, 0.1246, 0.03233, 0.1246, 0.03635, 0.03829, 0.149, 0.05022, 0.149, 0.04721, 0.1513, 0.0346, 0.1513, 0.1659, 0.05395, 0.1659, 0.04993, 0.1805, 0.04993, 0.1805, 0.05486, 0.03829, 0.1257, 0.05022, 0.1257, 0.04721, 0.128, 0.0346, 0.128, 0.01914, 0.04037, 0.01914, 0.03635, 0.1246, 0.03635, 0.1246, 0.04037, 0.1713, 0.128, 0.1676, 0.1257, 0.1823, 0.1254, 0.1868, 0.1283, 0.1557, 0.149, 0.1676, 0.149, 0.1713, 0.1513, 0.1587, 0.1513, 0.1587, 0.06007, 0.1587, 0.06431, 0.04721, 0.06431, 0.04721, 0.06007, 0.04721, 0.128, 0.05022, 0.1257, 0.1557, 0.1257, 0.1587, 0.128, 0.218, 0.03455, 0.227, 0.03455, 0.2275, 0.0374, 0.218, 0.0374, 0.228, 0.03455, 0.237, 0.03455, 0.237, 0.0374, 0.2275, 0.0374, 0.209, 0.03455, 0.218, 0.03455, 0.218, 0.0374, 0.2085, 0.0374, 0.237, 0.03455, 0.2459, 0.03455, 0.2465, 0.0374, 0.237, 0.0374, 0.2211, 0.0497, 0.2211, 0.04568, 0.2358, 0.04477, 0.2358, 0.0497, 0.1713, 0.06431, 0.1713, 0.06007, 0.1868, 0.06007, 0.1868, 0.06528, 0.03829, 0.1257, 0.0346, 0.128, 0.01914, 0.1283, 0.02367, 0.1254, 0.2211, 0.05372, 0.2211, 0.0497, 0.2358, 0.0497, 0.2358, 0.05462, 0.1713, 0.06007, 0.1713, 0.05582, 0.1868, 0.05486, 0.1868, 0.06007, 0.1659, 0.04993, 0.1659, 0.04591, 0.1805, 0.04501, 0.1805, 0.04993, 0.03829, 0.149, 0.0346, 0.1513, 0.01914, 0.1516, 0.02367, 0.1487, 0.0346, 0.05582, 0.0346, 0.06007, 0.01914, 0.06007, 0.01914, 0.05486, 0.1762, 0.2777, 0.1435, 0.2777, 0.1398, 0.2754, 0.18, 0.2754, 0.09582, 0.2777, 0.06307, 0.2777, 0.05934, 0.2754, 0.09955, 0.2754, 0.06307, 0.2777, 0.06307, 0.2802, 0.05934, 0.2918, 0.05934, 0.2754, 0.09582, 0.2802, 0.09582, 0.2777, 0.09955, 0.2754, 0.09955, 0.2918, 0.1435, 0.2777, 0.1435, 0.2802, 0.1398, 0.2918, 0.1398, 0.2754, 0.1762, 0.2802, 0.1762, 0.2777, 0.18, 0.2754, 0.18, 0.2918, 0.1435, 0.2802, 0.1762, 0.2802, 0.18, 0.2918, 0.1398, 0.2918, 0.06307, 0.2802, 0.09582, 0.2802, 0.09955, 0.2918, 0.05934, 0.2918, 0.05873, 0.1021, 0.03539, 0.1021, 0.03539, 0.1009, 0.05873, 0.1009, 0.2211, 0.04477, 0.2211, 0.04195, 0.2226, 0.04195, 0.2226, 0.04477, 0.1246, 0.04037, 0.1246, 0.0379, 0.1315, 0.03825, 0.1315, 0.04001, 0.1323, 0.105, 0.09955, 0.105, 0.0927, 0.1021, 0.116, 0.1021, 0.2454, 0.105, 0.2127, 0.105, 0.2059, 0.1021, 0.2292, 0.1021, 0.1723, 0.0379, 0.1723, 0.04037, 0.1654, 0.04001, 0.1654, 0.03825, 0.06307, 0.2802, 0.06307, 0.2777, 0.07932, 0.2781, 0.07932, 0.2799, 0.05189, 0.105, 0.01914, 0.105, 0.03539, 0.1021, 0.05873, 0.1021, 0.2226, 0.04477, 0.2226, 0.04195, 0.2508, 0.04195, 0.2508, 0.04477, 0.2101, 0.02232, 0.1904, 0.02232, 0.1904, 0.02141, 0.2101, 0.02141, 0.1719, 0.1021, 0.1485, 0.1021, 0.1485, 0.1009, 0.1719, 0.1009, 0.2202, 0.0681, 0.2202, 0.06528, 0.2216, 0.06528, 0.2216, 0.0681, 0.0927, 0.1009, 0.05873, 0.1009, 0.05873, 0.07602, 0.0927, 0.07602, 0.116, 0.1021, 0.0927, 0.1021, 0.0927, 0.1009, 0.116, 0.1009, 0.2292, 0.1021, 0.2059, 0.1021, 0.2059, 0.1009, 0.2292, 0.1009, 0.05873, 0.1021, 0.05873, 0.1009, 0.0927, 0.1009, 0.0927, 0.1021, 0.2059, 0.1009, 0.2059, 0.1021, 0.1719, 0.1021, 0.1719, 0.1009, 0.1654, 0.03825, 0.1654, 0.04001, 0.1315, 0.04001, 0.1315, 0.03825, 0.1819, 0.03233, 0.2053, 0.03233, 0.2053, 0.0341, 0.1819, 0.0341, 0.1246, 0.03233, 0.148, 0.03233, 0.148, 0.0341, 0.1246, 0.0341, 0.1819, 0.03233, 0.1819, 0.0341, 0.148, 0.0341, 0.148, 0.03233, 0.05873, 0.1009, 0.03539, 0.1009, 0.03539, 0.07602, 0.05873, 0.07602, 0.2441, 0.02051, 0.2638, 0.02051, 0.2638, 0.02141, 0.2441, 0.02141, 0.2101, 0.02051, 0.2441, 0.02051, 0.2441, 0.02141, 0.2101, 0.02141, 0.2216, 0.0681, 0.2216, 0.06528, 0.2498, 0.06528, 0.2498, 0.0681, 0.116, 0.1009, 0.0927, 0.1009, 0.0927, 0.07602, 0.116, 0.07602, 0.2059, 0.09888, 0.2256, 0.09888, 0.2292, 0.1009, 0.2059, 0.1009, 0.1521, 0.09888, 0.1719, 0.09888, 0.1719, 0.1009, 0.1485, 0.1009, 0.1719, 0.09888, 0.2059, 0.09888, 0.2059, 0.1009, 0.1719, 0.1009, 0.2256, 0.07799, 0.2059, 0.07799, 0.2059, 0.07602, 0.2292, 0.07602, 0.1719, 0.07799, 0.1521, 0.07799, 0.1485, 0.07602, 0.1719, 0.07602, 0.2059, 0.07799, 0.1719, 0.07799, 0.1719, 0.07602, 0.2059, 0.07602, 0.2256, 0.09888, 0.2256, 0.07799, 0.2292, 0.07602, 0.2292, 0.1009, 0.1521, 0.07799, 0.1521, 0.09888, 0.1485, 0.1009, 0.1485, 0.07602, 0.9826, 0.8903, 0.7206, 0.8903, 0.7206, 0.1335, 0.9826, 0.1335, 0.7206, 0.8903, 0.2701, 0.8903, 0.2701, 0.1335, 0.7206, 0.1335, 0.2701, 0.8903, 0.008131, 0.8903, 0.008131, 0.1335, 0.2701, 0.1335, 0.2449, 0.1274, 0.2211, 0.1274, 0.2211, 0.1259, 0.2449, 0.1259, 0.1904, 0.02051, 0.2101, 0.02051, 0.2101, 0.02141, 0.1904, 0.02141, 0.2441, 0.02232, 0.2101, 0.02232, 0.2101, 0.02141, 0.2441, 0.02141, 0.2638, 0.02232, 0.2441, 0.02232, 0.2441, 0.02141, 0.2638, 0.02141, 0.1659, 0.1516, 0.1897, 0.1516, 0.1897, 0.153, 0.1659, 0.153, 0.02458, 0.3122, 0.02458, 0.3195, 0.02179, 0.321, 0.02179, 0.3122, 0.18, 0.3195, 0.2147, 0.3195, 0.2175, 0.321, 0.18, 0.321, 0.02458, 0.3195, 0.05934, 0.3195, 0.05934, 0.321, 0.02179, 0.321, 0.05934, 0.3195, 0.09955, 0.3195, 0.09955, 0.321, 0.05934, 0.321, 0.09955, 0.3195, 0.1398, 0.3195, 0.1398, 0.321, 0.09955, 0.321, 0.1398, 0.3195, 0.18, 0.3195, 0.18, 0.321, 0.1398, 0.321, 0.2147, 0.3195, 0.2147, 0.3122, 0.2175, 0.3122, 0.2175, 0.321, 0.2147, 0.3122, 0.2147, 0.302, 0.2175, 0.302, 0.2175, 0.3122, 0.2147, 0.302, 0.2147, 0.2948, 0.2175, 0.2933, 0.2175, 0.302, 0.02458, 0.2948, 0.02458, 0.302, 0.02179, 0.302, 0.02179, 0.2933, 0.02458, 0.302, 0.02458, 0.3122, 0.02179, 0.3122, 0.02179, 0.302, 0.18, 0.2948, 0.1398, 0.2948, 0.1398, 0.2933, 0.18, 0.2933, 0.1398, 0.2948, 0.09955, 0.2948, 0.09955, 0.2933, 0.1398, 0.2933, 0.09955, 0.2948, 0.05934, 0.2948, 0.05934, 0.2933, 0.09955, 0.2933, 0.05934, 0.2948, 0.02458, 0.2948, 0.02179, 0.2933, 0.05934, 0.2933, 0.2147, 0.2948, 0.18, 0.2948, 0.18, 0.2933, 0.2175, 0.2933, 0.8256, 0.6572, 0.9993, 0.6572, 0.9993, 0.8106, 0.8256, 0.8106, -0.0003093, 0.6572, 0.1734, 0.6572, 0.1734, 0.8106, -0.0003089, 0.8106, 0.1734, 0.6572, 0.3908, 0.6572, 0.3908, 0.8106, 0.1734, 0.8106, 0.3908, 0.6572, 0.6082, 0.6572, 0.6082, 0.8106, 0.3908, 0.8106, 0.6082, 0.6572, 0.8256, 0.6572, 0.8256, 0.8106, 0.6082, 0.8106, 0.6082, 0.2321, 0.8256, 0.2321, 0.8256, 0.3854, 0.6082, 0.3854, 0.6082, 0.3854, 0.8256, 0.3854, 0.8256, 0.6572, 0.6082, 0.6572, 0.3908, 0.2321, 0.6082, 0.2321, 0.6082, 0.3854, 0.3908, 0.3854, 0.3908, 0.3854, 0.6082, 0.3854, 0.6082, 0.6572, 0.3908, 0.6572, 0.1734, 0.2321, 0.3908, 0.2321, 0.3908, 0.3854, 0.1734, 0.3854, 0.1734, 0.3854, 0.3908, 0.3854, 0.3908, 0.6572, 0.1734, 0.6572, -0.0003089, 0.2321, 0.1734, 0.2321, 0.1734, 0.3854, -0.0003089, 0.3854, -0.0003089, 0.3854, 0.1734, 0.3854, 0.1734, 0.6572, -0.0003093, 0.6572, 0.8256, 0.2321, 0.9993, 0.2321, 0.9993, 0.3854, 0.8256, 0.3854, 0.8256, 0.3854, 0.9993, 0.3854, 0.9993, 0.6572, 0.8256, 0.6572, 0.09146, 0.0275, 0.1317, 0.0275, 0.1308, 0.02904, 0.09233, 0.02904, 0.2515, 0.1814, 0.2216, 0.1814, 0.2216, 0.1802, 0.2515, 0.1802, 0.01914, 0.06528, 0.05934, 0.06528, 0.05934, 0.06649, 0.01914, 0.06649, 0.1723, 0.0379, 0.1908, 0.0379, 0.1908, 0.03912, 0.1723, 0.03912, 0.01914, 0.02353, 0.05934, 0.02353, 0.05934, 0.02475, 0.01914, 0.02475, 0.18, 0.06528, 0.2202, 0.06528, 0.2202, 0.06649, 0.18, 0.06649, 0.1398, 0.06528, 0.18, 0.06528, 0.18, 0.06649, 0.1398, 0.06649, 0.09955, 0.06528, 0.1398, 0.06528, 0.1398, 0.06649, 0.09955, 0.06649, 0.05934, 0.06528, 0.09955, 0.06528, 0.09955, 0.06649, 0.05934, 0.06649, 0.18, 0.02353, 0.2202, 0.02353, 0.2202, 0.02475, 0.18, 0.02475, 0.1398, 0.02353, 0.18, 0.02353, 0.18, 0.02475, 0.1398, 0.02475, 0.09955, 0.02353, 0.1398, 0.02353, 0.1398, 0.02475, 0.09955, 0.02475, 0.05934, 0.02353, 0.09955, 0.02353, 0.09955, 0.02475, 0.05934, 0.02475, 0.1845, 0.1814, 0.1659, 0.1814, 0.1659, 0.1802, 0.1845, 0.1802, 0.203, 0.1814, 0.1845, 0.1814, 0.1845, 0.1802, 0.203, 0.1802, 0.2216, 0.1814, 0.203, 0.1814, 0.203, 0.1802, 0.2216, 0.1802, 0.228, 0.0379, 0.2579, 0.0379, 0.2579, 0.03912, 0.228, 0.03912, 0.2094, 0.0379, 0.228, 0.0379, 0.228, 0.03912, 0.2094, 0.03912, 0.1908, 0.0379, 0.2094, 0.0379, 0.2094, 0.03912, 0.1908, 0.03912, 0.06761, 0.02232, 0.04904, 0.02232, 0.04904, 0.0211, 0.06761, 0.0211, 0.08618, 0.02232, 0.06761, 0.02232, 0.06761, 0.0211, 0.08618, 0.0211, 0.1047, 0.02232, 0.08618, 0.02232, 0.08618, 0.0211, 0.1047, 0.0211, 0.1419, 0.02232, 0.1233, 0.02232, 0.1233, 0.0211, 0.1419, 0.0211, 0.1605, 0.02232, 0.1419, 0.02232, 0.1419, 0.0211, 0.1605, 0.0211, 0.1904, 0.02232, 0.1605, 0.02232, 0.1605, 0.0211, 0.1904, 0.0211, 0.09955, 0.02597, 0.05934, 0.02597, 0.05934, 0.02475, 0.09955, 0.02475, 0.1398, 0.02597, 0.09955, 0.02597, 0.09955, 0.02475, 0.1398, 0.02475, 0.18, 0.02597, 0.1398, 0.02597, 0.1398, 0.02475, 0.18, 0.02475, 0.2202, 0.02597, 0.18, 0.02597, 0.18, 0.02475, 0.2202, 0.02475, 0.09955, 0.02353, 0.05934, 0.02353, 0.05934, 0.02232, 0.09955, 0.02232, 0.1398, 0.02353, 0.09955, 0.02353, 0.09955, 0.02232, 0.1398, 0.02232, 0.18, 0.02353, 0.1398, 0.02353, 0.1398, 0.02232, 0.18, 0.02232, 0.2202, 0.02353, 0.18, 0.02353, 0.18, 0.02232, 0.2202, 0.02232, 0.05934, 0.02353, 0.01914, 0.02353, 0.01914, 0.02232, 0.05934, 0.02232, 0.1233, 0.02232, 0.1047, 0.02232, 0.1047, 0.0211, 0.1233, 0.0211, 0.05934, 0.02597, 0.01914, 0.02597, 0.01914, 0.02475, 0.05934, 0.02475, 0.04904, 0.02232, 0.01914, 0.02232, 0.01914, 0.0211, 0.04904, 0.0211, 0.1539, 0.0341, 0.1539, 0.03575, 0.1246, 0.03575, 0.1246, 0.0341, 0.05855, 0.03068, 0.05855, 0.03233, 0.01914, 0.03233, 0.01914, 0.03068, 0.1428, 0.03575, 0.1428, 0.0374, 0.1246, 0.0374, 0.1246, 0.03575, 0.05855, 0.02904, 0.05855, 0.03068, 0.01914, 0.03068, 0.01914, 0.02904, 0.2162, 0.02904, 0.2162, 0.03068, 0.1768, 0.03068, 0.1768, 0.02904, 0.1768, 0.02904, 0.1768, 0.03068, 0.1374, 0.03068, 0.1374, 0.02904, 0.1374, 0.02904, 0.1374, 0.03068, 0.09796, 0.03068, 0.09796, 0.02904, 0.09796, 0.02904, 0.09796, 0.03068, 0.05855, 0.03068, 0.05855, 0.02904, 0.2162, 0.03068, 0.2162, 0.03233, 0.1768, 0.03233, 0.1768, 0.03068, 0.1768, 0.03068, 0.1768, 0.03233, 0.1374, 0.03233, 0.1374, 0.03068, 0.1374, 0.03068, 0.1374, 0.03233, 0.09796, 0.03233, 0.09796, 0.03068, 0.09796, 0.03068, 0.09796, 0.03233, 0.05855, 0.03233, 0.05855, 0.03068, 0.2085, 0.03575, 0.2085, 0.0374, 0.1792, 0.0374, 0.1792, 0.03575, 0.1792, 0.03575, 0.1792, 0.0374, 0.161, 0.0374, 0.161, 0.03575, 0.161, 0.03575, 0.161, 0.0374, 0.1428, 0.0374, 0.1428, 0.03575, 0.2085, 0.0341, 0.2085, 0.03575, 0.1903, 0.03575, 0.1903, 0.0341, 0.1903, 0.0341, 0.1903, 0.03575, 0.1721, 0.03575, 0.1721, 0.0341, 0.1721, 0.0341, 0.1721, 0.03575, 0.1539, 0.03575, 0.1539, 0.0341, 0.18, 0.1814, 0.2202, 0.1814, 0.2182, 0.1819, 0.1788, 0.1819, 0.18, 0.3695, 0.1398, 0.3695, 0.1394, 0.369, 0.1788, 0.369, 0.2202, 0.1814, 0.2202, 0.1978, 0.2182, 0.198, 0.2182, 0.1819, 0.2202, 0.2182, 0.2202, 0.2284, 0.2182, 0.2279, 0.2182, 0.218, 0.1398, 0.3695, 0.09955, 0.3695, 0.09995, 0.369, 0.1394, 0.369, 0.2202, 0.1978, 0.2202, 0.208, 0.2182, 0.208, 0.2182, 0.198, 0.05934, 0.2284, 0.01914, 0.2284, 0.02113, 0.2279, 0.06054, 0.2279, 0.09955, 0.3695, 0.05934, 0.3695, 0.06054, 0.369, 0.09995, 0.369, 0.2202, 0.208, 0.2202, 0.2182, 0.2182, 0.218, 0.2182, 0.208, 0.01914, 0.1814, 0.05934, 0.1814, 0.06054, 0.1819, 0.02113, 0.1819, 0.05934, 0.3695, 0.01914, 0.3695, 0.02113, 0.369, 0.06054, 0.369, 0.2202, 0.3389, 0.2202, 0.3491, 0.2182, 0.349, 0.2182, 0.339, 0.05934, 0.1814, 0.09955, 0.1814, 0.09995, 0.1819, 0.06054, 0.1819, 0.2202, 0.3695, 0.18, 0.3695, 0.1788, 0.369, 0.2182, 0.369, 0.2202, 0.3491, 0.2202, 0.3593, 0.2182, 0.359, 0.2182, 0.349, 0.09955, 0.1814, 0.1398, 0.1814, 0.1394, 0.1819, 0.09995, 0.1819, 0.01914, 0.3695, 0.01914, 0.3593, 0.02113, 0.359, 0.02113, 0.369, 0.2202, 0.3593, 0.2202, 0.3695, 0.2182, 0.369, 0.2182, 0.359, 0.02179, 0.3122, 0.02179, 0.321, 0.01914, 0.3224, 0.01914, 0.3122, 0.18, 0.321, 0.2175, 0.321, 0.2202, 0.3224, 0.18, 0.3224, 0.02179, 0.321, 0.05934, 0.321, 0.05934, 0.3224, 0.01914, 0.3224, 0.05934, 0.321, 0.09955, 0.321, 0.09955, 0.3224, 0.05934, 0.3224, 0.09955, 0.321, 0.1398, 0.321, 0.1398, 0.3224, 0.09955, 0.3224, 0.1398, 0.321, 0.18, 0.321, 0.18, 0.3224, 0.1398, 0.3224, 0.2175, 0.321, 0.2175, 0.3122, 0.2202, 0.3122, 0.2202, 0.3224, 0.2175, 0.3122, 0.2175, 0.302, 0.2202, 0.302, 0.2202, 0.3122, 0.2175, 0.302, 0.2175, 0.2933, 0.2202, 0.2918, 0.2202, 0.302, 0.02179, 0.2933, 0.02179, 0.302, 0.01914, 0.302, 0.01914, 0.2918, 0.02179, 0.302, 0.02179, 0.3122, 0.01914, 0.3122, 0.01914, 0.302, 0.18, 0.2933, 0.1398, 0.2933, 0.1398, 0.2918, 0.18, 0.2918, 0.1398, 0.2933, 0.09955, 0.2933, 0.09955, 0.2918, 0.1398, 0.2918, 0.09955, 0.2933, 0.05934, 0.2933, 0.05934, 0.2918, 0.09955, 0.2918, 0.05934, 0.2933, 0.02179, 0.2933, 0.01914, 0.2918, 0.05934, 0.2918, 0.2175, 0.2933, 0.18, 0.2933, 0.18, 0.2918, 0.2202, 0.2918, 0.02458, 0.3195, 0.02458, 0.3122, 0.02723, 0.3122, 0.02723, 0.318, 0.2147, 0.3195, 0.18, 0.3195, 0.18, 0.318, 0.2121, 0.318, 0.05934, 0.3195, 0.02458, 0.3195, 0.02723, 0.318, 0.05934, 0.318, 0.09955, 0.3195, 0.05934, 0.3195, 0.05934, 0.318, 0.09955, 0.318, 0.1398, 0.3195, 0.09955, 0.3195, 0.09955, 0.318, 0.1398, 0.318, 0.18, 0.3195, 0.1398, 0.3195, 0.1398, 0.318, 0.18, 0.318, 0.2147, 0.3122, 0.2147, 0.3195, 0.2121, 0.318, 0.2121, 0.3122, 0.2147, 0.302, 0.2147, 0.3122, 0.2121, 0.3122, 0.2121, 0.302, 0.2147, 0.2948, 0.2147, 0.302, 0.2121, 0.302, 0.2121, 0.2963, 0.02458, 0.302, 0.02458, 0.2948, 0.02723, 0.2963, 0.02723, 0.302, 0.02458, 0.3122, 0.02458, 0.302, 0.02723, 0.302, 0.02723, 0.3122, 0.1398, 0.2948, 0.18, 0.2948, 0.18, 0.2963, 0.1398, 0.2963, 0.09955, 0.2948, 0.1398, 0.2948, 0.1398, 0.2963, 0.09955, 0.2963, 0.05934, 0.2948, 0.09955, 0.2948, 0.09955, 0.2963, 0.05934, 0.2963, 0.02458, 0.2948, 0.05934, 0.2948, 0.05934, 0.2963, 0.02723, 0.2963, 0.18, 0.2948, 0.2147, 0.2948, 0.2121, 0.2963, 0.18, 0.2963, 0.05642, 0.277, 0.02206, 0.277, 0.01914, 0.2754, 0.05934, 0.2754, 0.02206, 0.277, 0.02206, 0.2902, 0.01914, 0.2918, 0.01914, 0.2754, 0.05642, 0.2902, 0.05642, 0.277, 0.05934, 0.2754, 0.05934, 0.2918, 0.02206, 0.2902, 0.05642, 0.2902, 0.05934, 0.2918, 0.01914, 0.2918, 0.2202, 0.3092, 0.2545, 0.3092, 0.2545, 0.3224, 0.2202, 0.3224, 0.2561, 0.2488, 0.2561, 0.2541, 0.2437, 0.2541, 0.2437, 0.2488, 0.2424, 0.3483, 0.2424, 0.3272, 0.2498, 0.3272, 0.2498, 0.3483, 0.2424, 0.3695, 0.2424, 0.3483, 0.2498, 0.3483, 0.2498, 0.3695, 0.2202, 0.3695, 0.2202, 0.3483, 0.2276, 0.3483, 0.2276, 0.3695, 0.2276, 0.3695, 0.2276, 0.3483, 0.235, 0.3483, 0.235, 0.3695, 0.235, 0.3695, 0.235, 0.3483, 0.2424, 0.3483, 0.2424, 0.3695, 0.2202, 0.3483, 0.2202, 0.3272, 0.2276, 0.3272, 0.2276, 0.3483, 0.2276, 0.3483, 0.2276, 0.3272, 0.235, 0.3272, 0.235, 0.3483, 0.235, 0.3483, 0.235, 0.3272, 0.2424, 0.3272, 0.2424, 0.3483, 0.2534, 0.1161, 0.2534, 0.1214, 0.241, 0.1214, 0.241, 0.1161, 0.2524, 0.2087, 0.2202, 0.2087, 0.2202, 0.202, 0.2524, 0.202, 0.2561, 0.2359, 0.2561, 0.2413, 0.2437, 0.2413, 0.2437, 0.2359, 0.1868, 0.1255, 0.2211, 0.1255, 0.2211, 0.132, 0.1868, 0.132, 0.1868, 0.132, 0.2211, 0.132, 0.2211, 0.1385, 0.1868, 0.1385, 0.1868, 0.1385, 0.2211, 0.1385, 0.2211, 0.1451, 0.1868, 0.1451, 0.1868, 0.05876, 0.2211, 0.05876, 0.2201, 0.05935, 0.1879, 0.05935, 0.2211, 0.05876, 0.2211, 0.06528, 0.2201, 0.06468, 0.2201, 0.05935, 0.2211, 0.06528, 0.1868, 0.06528, 0.1879, 0.06468, 0.2201, 0.06468, 0.1868, 0.06528, 0.1868, 0.05876, 0.1879, 0.05935, 0.1879, 0.06468, 0.1868, 0.03921, 0.2211, 0.03921, 0.2201, 0.0398, 0.1879, 0.0398, 0.2211, 0.03921, 0.2211, 0.04572, 0.2201, 0.04513, 0.2201, 0.0398, 0.2211, 0.04572, 0.1868, 0.04572, 0.1879, 0.04513, 0.2201, 0.04513, 0.1868, 0.04572, 0.1868, 0.03921, 0.1879, 0.0398, 0.1879, 0.04513, 0.1868, 0.04572, 0.2211, 0.04572, 0.2201, 0.04632, 0.1879, 0.04632, 0.2211, 0.04572, 0.2211, 0.05224, 0.2201, 0.05164, 0.2201, 0.04632, 0.2211, 0.05224, 0.1868, 0.05224, 0.1879, 0.05164, 0.2201, 0.05164, 0.1868, 0.05224, 0.1868, 0.04572, 0.1879, 0.04632, 0.1879, 0.05164, 0.1868, 0.05224, 0.2211, 0.05224, 0.2201, 0.05284, 0.1879, 0.05284, 0.2211, 0.05224, 0.2211, 0.05876, 0.2201, 0.05816, 0.2201, 0.05284, 0.2211, 0.05876, 0.1868, 0.05876, 0.1879, 0.05816, 0.2201, 0.05816, 0.1868, 0.05876, 0.1868, 0.05224, 0.1879, 0.05284, 0.1879, 0.05816, 0.2211, 0.1327, 0.2533, 0.1327, 0.2533, 0.138, 0.2211, 0.138, 0.2211, 0.05463, 0.2533, 0.05462, 0.2533, 0.05995, 0.2211, 0.05995, 0.2211, 0.05995, 0.2533, 0.05995, 0.2533, 0.06528, 0.2211, 0.06528, 0.2211, 0.1274, 0.2533, 0.1274, 0.2533, 0.1327, 0.2211, 0.1327, 0.2437, 0.2359, 0.2437, 0.2306, 0.2561, 0.2306, 0.2561, 0.2359, 0.2437, 0.2904, 0.2437, 0.2851, 0.2561, 0.2851, 0.2561, 0.2904, 0.2202, 0.1816, 0.2524, 0.1816, 0.2524, 0.1884, 0.2202, 0.1884, 0.2437, 0.2488, 0.2437, 0.2435, 0.2561, 0.2435, 0.2561, 0.2488, 0.2211, 0.1448, 0.2533, 0.1448, 0.2533, 0.1516, 0.2211, 0.1516, 0.2561, 0.2798, 0.2561, 0.2851, 0.2437, 0.2851, 0.2437, 0.2798, 0.2202, 0.06923, 0.2524, 0.06923, 0.2524, 0.07602, 0.2202, 0.07602, 0.2533, 0.1448, 0.2211, 0.1448, 0.2211, 0.138, 0.2533, 0.138, 0.2524, 0.2155, 0.2202, 0.2155, 0.2202, 0.2087, 0.2524, 0.2087, 0.2524, 0.1952, 0.2202, 0.1952, 0.2202, 0.1884, 0.2524, 0.1884, 0.243, 0.1599, 0.243, 0.1546, 0.2554, 0.1546, 0.2554, 0.1599, 0.2524, 0.202, 0.2202, 0.202, 0.2202, 0.1952, 0.2524, 0.1952, 0.1747, 0.1534, 0.1834, 0.1534, 0.1831, 0.1542, 0.175, 0.1542, 0.2501, 0.2636, 0.2202, 0.2636, 0.2202, 0.2541, 0.2501, 0.2541, 0.18, 0.06649, 0.2202, 0.06649, 0.2202, 0.07602, 0.18, 0.07602, 0.227, 0.1148, 0.227, 0.1071, 0.2441, 0.1071, 0.2441, 0.1148, 0.1868, 0.1053, 0.227, 0.1053, 0.2253, 0.1062, 0.1884, 0.1062, 0.227, 0.1053, 0.227, 0.1148, 0.2253, 0.1139, 0.2253, 0.1062, 0.227, 0.1148, 0.1868, 0.1148, 0.1884, 0.1139, 0.2253, 0.1139, 0.1868, 0.1148, 0.1868, 0.1053, 0.1884, 0.1062, 0.1884, 0.1139, 0.243, 0.1599, 0.2061, 0.1599, 0.2061, 0.1522, 0.243, 0.1522, 0.2571, 0.3092, 0.2202, 0.3092, 0.2202, 0.2998, 0.2571, 0.2998, 0.2571, 0.2998, 0.2202, 0.2998, 0.2202, 0.2904, 0.2571, 0.2904, 0.2358, 0.05462, 0.2358, 0.04692, 0.2529, 0.04692, 0.2529, 0.05462, 0.1659, 0.1542, 0.2061, 0.1542, 0.1995, 0.1578, 0.1725, 0.1578, 0.2061, 0.1542, 0.2061, 0.1706, 0.1995, 0.167, 0.1995, 0.1578, 0.2061, 0.1706, 0.1659, 0.1706, 0.1725, 0.167, 0.1995, 0.167, 0.1659, 0.1706, 0.1659, 0.1542, 0.1725, 0.1578, 0.1725, 0.167, 0.2202, 0.0684, 0.2289, 0.0684, 0.2286, 0.06923, 0.2205, 0.06923, 0.227, 0.1519, 0.2027, 0.1519, 0.2036, 0.1516, 0.2262, 0.1516, 0.2027, 0.1522, 0.2056, 0.1522, 0.2055, 0.1531, 0.2028, 0.1531, 0.2445, 0.3231, 0.2202, 0.3231, 0.221, 0.3228, 0.2436, 0.3228, 0.1827, 0.045, 0.1659, 0.045, 0.1673, 0.04425, 0.1813, 0.04425, 0.1659, 0.045, 0.1659, 0.04093, 0.1673, 0.04169, 0.1673, 0.04425, 0.1659, 0.04093, 0.1827, 0.04093, 0.1813, 0.04169, 0.1673, 0.04169, 0.1827, 0.04093, 0.1827, 0.045, 0.1813, 0.04425, 0.1813, 0.04169, 0.2202, 0.2636, 0.2472, 0.2636, 0.2459, 0.2644, 0.2215, 0.2644, 0.2472, 0.2636, 0.2472, 0.2729, 0.2459, 0.2721, 0.2459, 0.2644, 0.2472, 0.2729, 0.2202, 0.2729, 0.2215, 0.2721, 0.2459, 0.2721, 0.2202, 0.2729, 0.2202, 0.2636, 0.2215, 0.2644, 0.2215, 0.2721, 0.2202, 0.3231, 0.2472, 0.3231, 0.2459, 0.3239, 0.2215, 0.3239, 0.2472, 0.3231, 0.2472, 0.3272, 0.2459, 0.3264, 0.2459, 0.3239, 0.2472, 0.3272, 0.2202, 0.3272, 0.2215, 0.3264, 0.2459, 0.3264, 0.2202, 0.3272, 0.2202, 0.3231, 0.2215, 0.3239, 0.2215, 0.3264, 0.2202, 0.2729, 0.2472, 0.2729, 0.2459, 0.2736, 0.2215, 0.2736, 0.2472, 0.2729, 0.2472, 0.2769, 0.2459, 0.2762, 0.2459, 0.2736, 0.2472, 0.2769, 0.2202, 0.2769, 0.2215, 0.2762, 0.2459, 0.2762, 0.2202, 0.2769, 0.2202, 0.2729, 0.2215, 0.2736, 0.2215, 0.2762, 0.2578, 0.1255, 0.241, 0.1255, 0.2424, 0.1247, 0.2564, 0.1247, 0.241, 0.1255, 0.241, 0.1214, 0.2424, 0.1222, 0.2424, 0.1247, 0.241, 0.1214, 0.2578, 0.1214, 0.2564, 0.1222, 0.2424, 0.1222, 0.2578, 0.1214, 0.2578, 0.1255, 0.2564, 0.1247, 0.2564, 0.1222, 0.2027, 0.154, 0.1897, 0.154, 0.1897, 0.1516, 0.2027, 0.1516, 0.2224, 0.2647, 0.245, 0.2647, 0.245, 0.2718, 0.2224, 0.2718, 0.2224, 0.324, 0.245, 0.324, 0.245, 0.3264, 0.2224, 0.3264, 0.2224, 0.2737, 0.245, 0.2737, 0.245, 0.2761, 0.2224, 0.2761, 0.2342, 0.04195, 0.2211, 0.04195, 0.2211, 0.03957, 0.2342, 0.03957, 0.2215, 0.2644, 0.2459, 0.2644, 0.245, 0.2647, 0.2224, 0.2647, 0.2027, 0.1531, 0.2056, 0.1531, 0.2055, 0.154, 0.2028, 0.154, 0.2445, 0.3228, 0.2202, 0.3228, 0.221, 0.3224, 0.2436, 0.3224, 0.2215, 0.2721, 0.2215, 0.2644, 0.2224, 0.2647, 0.2224, 0.2718, 0.2027, 0.1519, 0.227, 0.1519, 0.2262, 0.1522, 0.2036, 0.1522, 0.1863, 0.1534, 0.1893, 0.1534, 0.1892, 0.1542, 0.1865, 0.1542, 0.2215, 0.3264, 0.2215, 0.3239, 0.2224, 0.324, 0.2224, 0.3264, 0.1659, 0.1534, 0.1747, 0.1534, 0.1744, 0.1542, 0.1662, 0.1542, 0.2459, 0.2644, 0.2459, 0.2721, 0.245, 0.2718, 0.245, 0.2647, 0.2215, 0.2762, 0.2215, 0.2736, 0.2224, 0.2737, 0.2224, 0.2761, 0.227, 0.1053, 0.2357, 0.1053, 0.2354, 0.1061, 0.2273, 0.1061, 0.2459, 0.3239, 0.2459, 0.3264, 0.245, 0.3264, 0.245, 0.324, 0.1834, 0.1534, 0.1863, 0.1534, 0.1862, 0.1542, 0.1835, 0.1542, 0.2459, 0.2721, 0.2215, 0.2721, 0.2224, 0.2718, 0.245, 0.2718, 0.2459, 0.2736, 0.2459, 0.2762, 0.245, 0.2761, 0.245, 0.2737])
me_cube_001.materials.append(mat_table)
me_cube_001.materials.append(mat_monitor)
me_cube_001.materials.append(mat_monitor2)
me_cube_001.materials.append(mat_lights)
me_cube_001.use_remesh_fix_poles = True
me_cube_001.use_remesh_preserve_attributes = False
me_cube_001.use_mirror_vertex_groups = False
me_cube_001.update()

# ---- objects
ob_cube = bpy.data.objects.new('Cube', me_cube_001)

# ---- transforms, parenting, visibility, modifiers, constraints
ob_cube.location = (0.0, 0.0, 0.0)
ob_cube.lineart.crease_threshold = 0.0

# ---- collection membership
col_collection.objects.link(ob_cube)

# ---- scene / render settings (as saved in the file)
scene.frame_start = 1; scene.frame_end = 250; scene.frame_set(1)
scene.render.engine = 'BLENDER_EEVEE_NEXT'
scene.cycles.use_denoising = False
scene.cycles.samples = 128
scene.cycles.sampling_pattern = 'TABULATED_SOBOL'
scene.cycles.use_adaptive_sampling = False
scene.cycles.use_light_tree = False
scene.view_settings.view_transform = 'Filmic'
bpy.context.view_layer.update()

# ---- added for rendering (the .blend has no active camera and no usable light): camera, sun
cam_auto = bpy.data.cameras.new('AutoCamera')
cam_auto.lens = 50.0
cam_auto.sensor_width = 36.0
cam_auto.clip_end = 1000.0
ob_auto_camera = bpy.data.objects.new('AutoCamera', cam_auto)
scene.collection.objects.link(ob_auto_camera)
ob_auto_camera.location = (2.1599, -2.5079, 1.57618)
ob_auto_camera.rotation_euler = (1.09748, -7.21219e-08, 0.694738)
scene.camera = ob_auto_camera
light_auto_sun = bpy.data.lights.new('AutoSun', 'SUN')
light_auto_sun.energy = 3.0
light_auto_sun.angle = 0.0523599
ob_auto_sun = bpy.data.objects.new('AutoSun', light_auto_sun)
scene.collection.objects.link(ob_auto_sun)
ob_auto_sun.rotation_euler = (0.872665, 0.174533, 0.523599)
bpy.context.view_layer.update()
